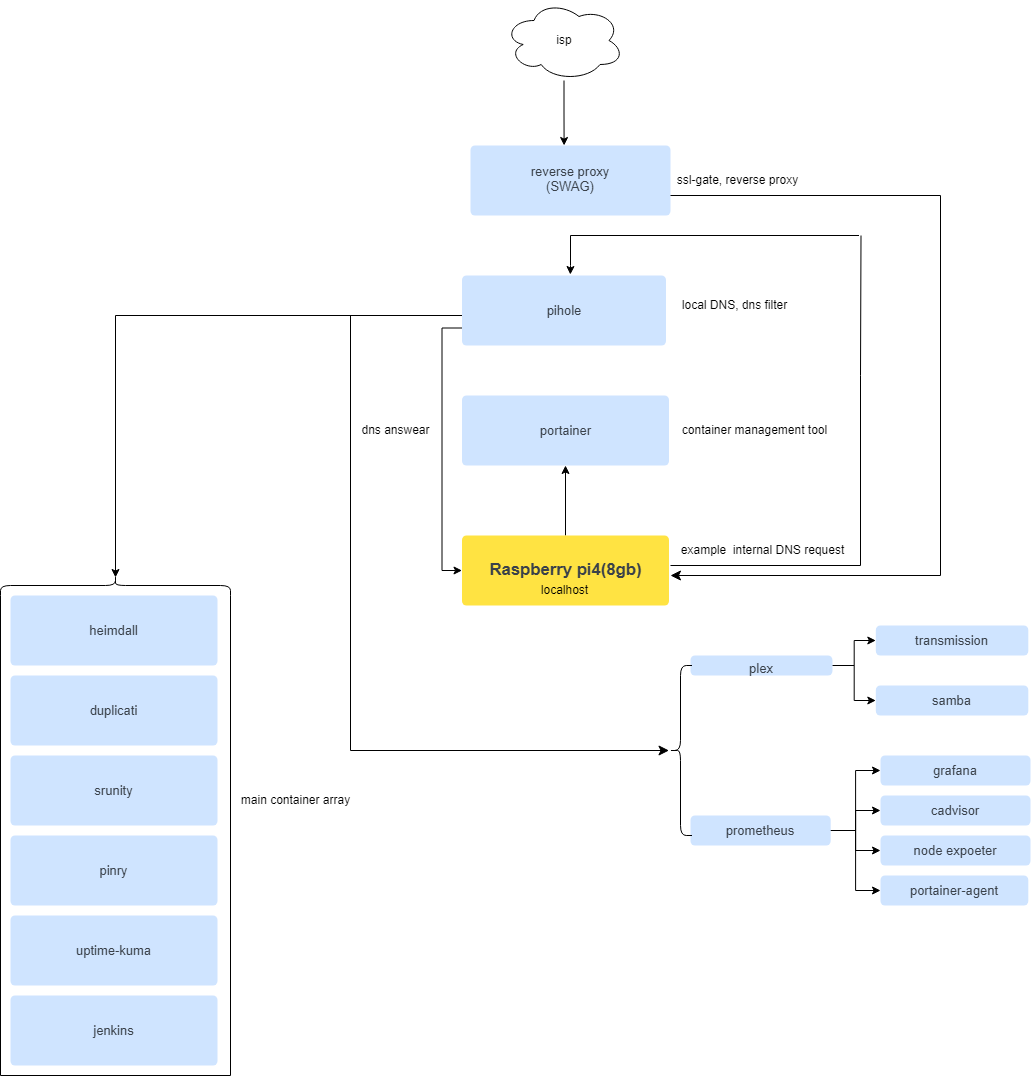

The diagram above was exported from draw.io. Its source (the exported page's mxGraphModel, read from the mxfile embedded in the PNG):
<mxGraphModel dx="1049" dy="1370" grid="1" gridSize="10" guides="1" tooltips="1" connect="1" arrows="1" fold="1" page="1" pageScale="1" pageWidth="1100" pageHeight="850" background="none" math="0" shadow="0">
  <root>
    <mxCell id="0" />
    <mxCell id="1" parent="0" />
    <mxCell id="eTILFqIKRmLKgXvAqfCZ-46" value="portainer" style="html=1;overflow=block;blockSpacing=1;whiteSpace=wrap;fontSize=13;fontColor=#3a414a;align=center;spacing=5.2;strokeOpacity=0;fillOpacity=100;rounded=1;absoluteArcSize=1;arcSize=9;fillColor=#cfe4ff;strokeWidth=0.8;lucidId=oXfA-GNPn~q_;" parent="1" vertex="1">
      <mxGeometry x="471.5" y="400" width="207" height="70" as="geometry" />
    </mxCell>
    <mxCell id="eTILFqIKRmLKgXvAqfCZ-47" value="duplicati" style="html=1;overflow=block;blockSpacing=1;whiteSpace=wrap;fontSize=13;fontColor=#3a414a;align=center;spacing=5.2;strokeOpacity=0;fillOpacity=100;rounded=1;absoluteArcSize=1;arcSize=9;fillColor=#cfe4ff;strokeWidth=0.8;lucidId=G3fAyBH_.IQq;" parent="1" vertex="1">
      <mxGeometry x="20" y="680" width="207" height="70" as="geometry" />
    </mxCell>
    <mxCell id="eTILFqIKRmLKgXvAqfCZ-49" value="samba" style="html=1;overflow=block;blockSpacing=1;whiteSpace=wrap;fontSize=13;fontColor=#3a414a;align=center;spacing=5.2;strokeOpacity=0;fillOpacity=100;rounded=1;absoluteArcSize=1;arcSize=9;fillColor=#cfe4ff;strokeWidth=0.8;lucidId=G3fAeqvyqp2X;" parent="1" vertex="1">
      <mxGeometry x="885.32" y="690" width="152.5" height="30" as="geometry" />
    </mxCell>
    <mxCell id="qNrzVPHIUJx3-aR51FYF-18" style="edgeStyle=orthogonalEdgeStyle;rounded=0;orthogonalLoop=1;jettySize=auto;html=1;entryX=0;entryY=0.5;entryDx=0;entryDy=0;" parent="1" source="eTILFqIKRmLKgXvAqfCZ-50" target="eTILFqIKRmLKgXvAqfCZ-57" edge="1">
      <mxGeometry relative="1" as="geometry" />
    </mxCell>
    <mxCell id="qNrzVPHIUJx3-aR51FYF-19" style="edgeStyle=orthogonalEdgeStyle;rounded=0;orthogonalLoop=1;jettySize=auto;html=1;entryX=0;entryY=0.5;entryDx=0;entryDy=0;" parent="1" source="eTILFqIKRmLKgXvAqfCZ-50" target="eTILFqIKRmLKgXvAqfCZ-49" edge="1">
      <mxGeometry relative="1" as="geometry" />
    </mxCell>
    <mxCell id="eTILFqIKRmLKgXvAqfCZ-50" value="plex" style="html=1;overflow=block;blockSpacing=1;whiteSpace=wrap;fontSize=13;fontColor=#3a414a;align=center;spacing=5.2;strokeOpacity=0;fillOpacity=100;rounded=1;absoluteArcSize=1;arcSize=9;fillColor=#cfe4ff;strokeWidth=0.8;lucidId=G3fAJbfGE0wz;" parent="1" vertex="1">
      <mxGeometry x="700" y="660" width="141.97" height="20" as="geometry" />
    </mxCell>
    <mxCell id="eTILFqIKRmLKgXvAqfCZ-51" value="jenkins " style="html=1;overflow=block;blockSpacing=1;whiteSpace=wrap;fontSize=13;fontColor=#3a414a;align=center;spacing=5.2;strokeOpacity=0;fillOpacity=100;rounded=1;absoluteArcSize=1;arcSize=9;fillColor=#cfe4ff;strokeWidth=0.8;lucidId=G3fA85B5xx~E;" parent="1" vertex="1">
      <mxGeometry x="20" y="1000" width="207" height="70" as="geometry" />
    </mxCell>
    <mxCell id="eTILFqIKRmLKgXvAqfCZ-52" value="grafana" style="html=1;overflow=block;blockSpacing=1;whiteSpace=wrap;fontSize=13;fontColor=#3a414a;align=center;spacing=5.2;strokeOpacity=0;fillOpacity=100;rounded=1;absoluteArcSize=1;arcSize=9;fillColor=#cfe4ff;strokeWidth=0.8;lucidId=G3fAcIjeYs_1;" parent="1" vertex="1">
      <mxGeometry x="890" y="760" width="150" height="30" as="geometry" />
    </mxCell>
    <mxCell id="eTILFqIKRmLKgXvAqfCZ-53" value="cadvisor" style="html=1;overflow=block;blockSpacing=1;whiteSpace=wrap;fontSize=13;fontColor=#3a414a;align=center;spacing=5.2;strokeOpacity=0;fillOpacity=100;rounded=1;absoluteArcSize=1;arcSize=9;fillColor=#cfe4ff;strokeWidth=0.8;lucidId=G3fAhFULoDHo;" parent="1" vertex="1">
      <mxGeometry x="890" y="800" width="150" height="30" as="geometry" />
    </mxCell>
    <mxCell id="qNrzVPHIUJx3-aR51FYF-77" style="edgeStyle=orthogonalEdgeStyle;rounded=0;orthogonalLoop=1;jettySize=auto;html=1;entryX=0;entryY=0.5;entryDx=0;entryDy=0;" parent="1" source="eTILFqIKRmLKgXvAqfCZ-54" target="eTILFqIKRmLKgXvAqfCZ-52" edge="1">
      <mxGeometry relative="1" as="geometry" />
    </mxCell>
    <mxCell id="qNrzVPHIUJx3-aR51FYF-78" style="edgeStyle=orthogonalEdgeStyle;rounded=0;orthogonalLoop=1;jettySize=auto;html=1;entryX=0;entryY=0.5;entryDx=0;entryDy=0;" parent="1" source="eTILFqIKRmLKgXvAqfCZ-54" target="eTILFqIKRmLKgXvAqfCZ-53" edge="1">
      <mxGeometry relative="1" as="geometry" />
    </mxCell>
    <mxCell id="qNrzVPHIUJx3-aR51FYF-79" style="edgeStyle=orthogonalEdgeStyle;rounded=0;orthogonalLoop=1;jettySize=auto;html=1;entryX=0;entryY=0.5;entryDx=0;entryDy=0;" parent="1" source="eTILFqIKRmLKgXvAqfCZ-54" target="eTILFqIKRmLKgXvAqfCZ-60" edge="1">
      <mxGeometry relative="1" as="geometry" />
    </mxCell>
    <mxCell id="qNrzVPHIUJx3-aR51FYF-83" style="edgeStyle=orthogonalEdgeStyle;rounded=0;orthogonalLoop=1;jettySize=auto;html=1;entryX=0;entryY=0.5;entryDx=0;entryDy=0;" parent="1" source="eTILFqIKRmLKgXvAqfCZ-54" target="eTILFqIKRmLKgXvAqfCZ-76" edge="1">
      <mxGeometry relative="1" as="geometry" />
    </mxCell>
    <mxCell id="eTILFqIKRmLKgXvAqfCZ-54" value="prometheus" style="html=1;overflow=block;blockSpacing=1;whiteSpace=wrap;fontSize=13;fontColor=#3a414a;align=center;spacing=5.2;strokeOpacity=0;fillOpacity=100;rounded=1;absoluteArcSize=1;arcSize=9;fillColor=#cfe4ff;strokeWidth=0.8;lucidId=G3fAsvDJu0Os;" parent="1" vertex="1">
      <mxGeometry x="700" y="820" width="140.18" height="30" as="geometry" />
    </mxCell>
    <mxCell id="eTILFqIKRmLKgXvAqfCZ-57" value="transmission" style="html=1;overflow=block;blockSpacing=1;whiteSpace=wrap;fontSize=13;fontColor=#3a414a;align=center;spacing=5.2;strokeOpacity=0;fillOpacity=100;rounded=1;absoluteArcSize=1;arcSize=9;fillColor=#cfe4ff;strokeWidth=0.8;lucidId=0qyGShVbQPmE;" parent="1" vertex="1">
      <mxGeometry x="885.32" y="630" width="152.5" height="30" as="geometry" />
    </mxCell>
    <mxCell id="eTILFqIKRmLKgXvAqfCZ-60" value="node expoeter" style="html=1;overflow=block;blockSpacing=1;whiteSpace=wrap;fontSize=13;fontColor=#3a414a;align=center;spacing=5.2;strokeOpacity=0;fillOpacity=100;rounded=1;absoluteArcSize=1;arcSize=9;fillColor=#cfe4ff;strokeWidth=0.8;lucidId=MuyG3SreP-el;" parent="1" vertex="1">
      <mxGeometry x="890" y="840" width="150" height="30" as="geometry" />
    </mxCell>
    <mxCell id="eTILFqIKRmLKgXvAqfCZ-69" value="srunity" style="html=1;overflow=block;blockSpacing=1;whiteSpace=wrap;fontSize=13;fontColor=#3a414a;align=center;spacing=5.2;strokeOpacity=0;fillOpacity=100;rounded=1;absoluteArcSize=1;arcSize=9;fillColor=#cfe4ff;strokeWidth=0.8;lucidId=WyyG1shqu5gu;" parent="1" vertex="1">
      <mxGeometry x="20" y="760" width="207" height="70" as="geometry" />
    </mxCell>
    <mxCell id="eTILFqIKRmLKgXvAqfCZ-70" value="pinry" style="html=1;overflow=block;blockSpacing=1;whiteSpace=wrap;fontSize=13;fontColor=#3a414a;align=center;spacing=5.2;strokeOpacity=0;fillOpacity=100;rounded=1;absoluteArcSize=1;arcSize=9;fillColor=#cfe4ff;strokeWidth=0.8;lucidId=6yyGQmzbA1tZ;" parent="1" vertex="1">
      <mxGeometry x="20" y="840" width="207" height="70" as="geometry" />
    </mxCell>
    <mxCell id="eTILFqIKRmLKgXvAqfCZ-71" value="uptime-kuma" style="html=1;overflow=block;blockSpacing=1;whiteSpace=wrap;fontSize=13;fontColor=#3a414a;align=center;spacing=5.2;strokeOpacity=0;fillOpacity=100;rounded=1;absoluteArcSize=1;arcSize=9;fillColor=#cfe4ff;strokeWidth=0.8;lucidId=HzyGrSQBNhYL;" parent="1" vertex="1">
      <mxGeometry x="20" y="920" width="207" height="70" as="geometry" />
    </mxCell>
    <mxCell id="eTILFqIKRmLKgXvAqfCZ-72" value="&lt;div style=&quot;display: flex; justify-content: center; text-align: center; align-items: baseline; font-size: 0; line-height: 1.25;margin-top: -2px;&quot;&gt;&lt;span&gt;&lt;span style=&quot;font-size:13px;color:#3a414a;&quot;&gt;reverse proxy&lt;br&gt;&lt;/span&gt;&lt;/span&gt;&lt;/div&gt;&lt;div style=&quot;display: flex; justify-content: center; text-align: center; align-items: baseline; font-size: 0; line-height: 1.25;margin-top: -2px;&quot;&gt;&lt;span&gt;&lt;span style=&quot;font-size:13px;color:#3a414a;&quot;&gt;(SWAG)&lt;/span&gt;&lt;/span&gt;&lt;/div&gt;" style="html=1;overflow=block;blockSpacing=1;whiteSpace=wrap;fontSize=13;spacing=5.2;strokeOpacity=0;fillOpacity=100;rounded=1;absoluteArcSize=1;arcSize=9;fillColor=#cfe4ff;strokeWidth=0.8;lucidId=2zyGcRy0Ww0y;" parent="1" vertex="1">
      <mxGeometry x="480" y="150" width="200" height="70" as="geometry" />
    </mxCell>
    <mxCell id="eTILFqIKRmLKgXvAqfCZ-76" value="portainer-agent" style="html=1;overflow=block;blockSpacing=1;whiteSpace=wrap;fontSize=13;fontColor=#3a414a;align=center;spacing=5.2;strokeOpacity=0;fillOpacity=100;rounded=1;absoluteArcSize=1;arcSize=9;fillColor=#cfe4ff;strokeWidth=0.8;lucidId=~AyGEzxYxaRT;" parent="1" vertex="1">
      <mxGeometry x="890" y="880" width="147.82" height="30" as="geometry" />
    </mxCell>
    <mxCell id="qNrzVPHIUJx3-aR51FYF-71" style="edgeStyle=orthogonalEdgeStyle;rounded=0;orthogonalLoop=1;jettySize=auto;html=1;entryX=0.1;entryY=0.5;entryDx=0;entryDy=0;entryPerimeter=0;" parent="1" source="qNrzVPHIUJx3-aR51FYF-2" target="qNrzVPHIUJx3-aR51FYF-69" edge="1">
      <mxGeometry relative="1" as="geometry">
        <Array as="points">
          <mxPoint x="125" y="320" />
        </Array>
      </mxGeometry>
    </mxCell>
    <mxCell id="qNrzVPHIUJx3-aR51FYF-85" style="edgeStyle=orthogonalEdgeStyle;rounded=0;orthogonalLoop=1;jettySize=auto;html=1;exitX=0;exitY=0.75;exitDx=0;exitDy=0;entryX=0;entryY=0.5;entryDx=0;entryDy=0;" parent="1" source="qNrzVPHIUJx3-aR51FYF-2" target="eTILFqIKRmLKgXvAqfCZ-55" edge="1">
      <mxGeometry relative="1" as="geometry" />
    </mxCell>
    <mxCell id="qNrzVPHIUJx3-aR51FYF-2" value="pihole" style="html=1;overflow=block;blockSpacing=1;whiteSpace=wrap;fontSize=13;fontColor=#3a414a;align=center;spacing=5.2;strokeOpacity=0;fillOpacity=100;rounded=1;absoluteArcSize=1;arcSize=9;fillColor=#cfe4ff;strokeWidth=0.8;lucidId=6yyGQmzbA1tZ;" parent="1" vertex="1">
      <mxGeometry x="471.5" y="280" width="204" height="70" as="geometry" />
    </mxCell>
    <mxCell id="qNrzVPHIUJx3-aR51FYF-86" style="edgeStyle=orthogonalEdgeStyle;rounded=0;orthogonalLoop=1;jettySize=auto;html=1;entryX=0.468;entryY=0;entryDx=0;entryDy=0;entryPerimeter=0;" parent="1" source="qNrzVPHIUJx3-aR51FYF-5" target="eTILFqIKRmLKgXvAqfCZ-72" edge="1">
      <mxGeometry relative="1" as="geometry" />
    </mxCell>
    <mxCell id="qNrzVPHIUJx3-aR51FYF-5" value="isp&lt;br&gt;" style="ellipse;shape=cloud;whiteSpace=wrap;html=1;" parent="1" vertex="1">
      <mxGeometry x="513.5" y="5" width="120" height="80" as="geometry" />
    </mxCell>
    <mxCell id="eTILFqIKRmLKgXvAqfCZ-48" value="heimdall" style="html=1;overflow=block;blockSpacing=1;whiteSpace=wrap;fontSize=13;fontColor=#3a414a;align=center;spacing=5.2;strokeOpacity=0;fillOpacity=100;rounded=1;absoluteArcSize=1;arcSize=9;fillColor=#cfe4ff;strokeWidth=0.8;lucidId=G3fAMlFYmkzl;" parent="1" vertex="1">
      <mxGeometry x="20" y="600" width="207" height="70" as="geometry" />
    </mxCell>
    <mxCell id="qNrzVPHIUJx3-aR51FYF-62" style="edgeStyle=orthogonalEdgeStyle;rounded=0;orthogonalLoop=1;jettySize=auto;html=1;entryX=0.5;entryY=1;entryDx=0;entryDy=0;" parent="1" source="eTILFqIKRmLKgXvAqfCZ-55" target="eTILFqIKRmLKgXvAqfCZ-46" edge="1">
      <mxGeometry relative="1" as="geometry" />
    </mxCell>
    <mxCell id="eTILFqIKRmLKgXvAqfCZ-55" value="Raspberry pi4(8gb)" style="html=1;overflow=block;blockSpacing=1;whiteSpace=wrap;fontSize=16.7;fontColor=#3a414a;fontStyle=1;spacing=3.8;strokeOpacity=0;fillOpacity=100;rounded=1;absoluteArcSize=1;arcSize=9;fillColor=#ffe342;strokeWidth=0.8;lucidId=66fAFWbO36pZ;" parent="1" vertex="1">
      <mxGeometry x="471.5" y="540" width="207" height="70" as="geometry" />
    </mxCell>
    <mxCell id="qNrzVPHIUJx3-aR51FYF-32" value="ssl-gate, reverse proxy" style="text;html=1;align=center;verticalAlign=middle;resizable=0;points=[];autosize=1;strokeColor=none;fillColor=none;" parent="1" vertex="1">
      <mxGeometry x="677" y="170" width="140" height="30" as="geometry" />
    </mxCell>
    <mxCell id="qNrzVPHIUJx3-aR51FYF-33" value="local DNS, dns filter" style="text;html=1;align=center;verticalAlign=middle;resizable=0;points=[];autosize=1;strokeColor=none;fillColor=none;" parent="1" vertex="1">
      <mxGeometry x="678.5" y="295" width="130" height="30" as="geometry" />
    </mxCell>
    <mxCell id="qNrzVPHIUJx3-aR51FYF-34" value="container management tool" style="text;html=1;align=center;verticalAlign=middle;resizable=0;points=[];autosize=1;strokeColor=none;fillColor=none;" parent="1" vertex="1">
      <mxGeometry x="678.5" y="420" width="170" height="30" as="geometry" />
    </mxCell>
    <mxCell id="qNrzVPHIUJx3-aR51FYF-35" value="localhost" style="text;html=1;align=center;verticalAlign=middle;resizable=0;points=[];autosize=1;strokeColor=none;fillColor=none;" parent="1" vertex="1">
      <mxGeometry x="538.5" y="580" width="70" height="30" as="geometry" />
    </mxCell>
    <mxCell id="qNrzVPHIUJx3-aR51FYF-51" value="" style="endArrow=none;html=1;rounded=0;" parent="1" edge="1">
      <mxGeometry width="50" height="50" relative="1" as="geometry">
        <mxPoint x="680" y="570" as="sourcePoint" />
        <mxPoint x="870" y="570" as="targetPoint" />
      </mxGeometry>
    </mxCell>
    <mxCell id="qNrzVPHIUJx3-aR51FYF-52" value="" style="endArrow=none;html=1;rounded=0;" parent="1" edge="1">
      <mxGeometry width="50" height="50" relative="1" as="geometry">
        <mxPoint x="870" y="570" as="sourcePoint" />
        <mxPoint x="870" y="380" as="targetPoint" />
      </mxGeometry>
    </mxCell>
    <mxCell id="qNrzVPHIUJx3-aR51FYF-53" value="" style="endArrow=none;html=1;rounded=0;" parent="1" edge="1">
      <mxGeometry width="50" height="50" relative="1" as="geometry">
        <mxPoint x="870.5" y="240" as="sourcePoint" />
        <mxPoint x="870" y="380" as="targetPoint" />
      </mxGeometry>
    </mxCell>
    <mxCell id="qNrzVPHIUJx3-aR51FYF-55" value="" style="endArrow=none;html=1;rounded=0;" parent="1" edge="1">
      <mxGeometry width="50" height="50" relative="1" as="geometry">
        <mxPoint x="678.5" y="240" as="sourcePoint" />
        <mxPoint x="868.5" y="240" as="targetPoint" />
      </mxGeometry>
    </mxCell>
    <mxCell id="qNrzVPHIUJx3-aR51FYF-59" value="" style="endArrow=classic;html=1;rounded=0;entryX=0.531;entryY=-0.014;entryDx=0;entryDy=0;entryPerimeter=0;" parent="1" target="qNrzVPHIUJx3-aR51FYF-2" edge="1">
      <mxGeometry width="50" height="50" relative="1" as="geometry">
        <mxPoint x="580" y="240" as="sourcePoint" />
        <mxPoint x="587" y="220" as="targetPoint" />
        <Array as="points">
          <mxPoint x="580" y="270" />
        </Array>
      </mxGeometry>
    </mxCell>
    <mxCell id="qNrzVPHIUJx3-aR51FYF-60" value="" style="endArrow=none;html=1;rounded=0;" parent="1" edge="1">
      <mxGeometry width="50" height="50" relative="1" as="geometry">
        <mxPoint x="580" y="240" as="sourcePoint" />
        <mxPoint x="678.5" y="240" as="targetPoint" />
        <Array as="points" />
      </mxGeometry>
    </mxCell>
    <mxCell id="qNrzVPHIUJx3-aR51FYF-65" value="" style="endArrow=none;html=1;rounded=0;" parent="1" edge="1">
      <mxGeometry width="50" height="50" relative="1" as="geometry">
        <mxPoint x="240" y="1080" as="sourcePoint" />
        <mxPoint x="240" y="600" as="targetPoint" />
      </mxGeometry>
    </mxCell>
    <mxCell id="qNrzVPHIUJx3-aR51FYF-66" value="" style="endArrow=none;html=1;rounded=0;" parent="1" edge="1">
      <mxGeometry width="50" height="50" relative="1" as="geometry">
        <mxPoint x="10" y="1080" as="sourcePoint" />
        <mxPoint x="10" y="600" as="targetPoint" />
      </mxGeometry>
    </mxCell>
    <mxCell id="qNrzVPHIUJx3-aR51FYF-67" value="" style="endArrow=none;html=1;rounded=0;" parent="1" edge="1">
      <mxGeometry width="50" height="50" relative="1" as="geometry">
        <mxPoint x="10" y="1080" as="sourcePoint" />
        <mxPoint x="240" y="1080" as="targetPoint" />
      </mxGeometry>
    </mxCell>
    <mxCell id="qNrzVPHIUJx3-aR51FYF-69" value="" style="shape=curlyBracket;whiteSpace=wrap;html=1;rounded=1;flipH=1;labelPosition=right;verticalLabelPosition=middle;align=left;verticalAlign=middle;direction=south;" parent="1" vertex="1">
      <mxGeometry x="10" y="580" width="230" height="20" as="geometry" />
    </mxCell>
    <mxCell id="qNrzVPHIUJx3-aR51FYF-72" value="example&amp;nbsp; internal DNS request" style="text;html=1;align=center;verticalAlign=middle;resizable=0;points=[];autosize=1;strokeColor=none;fillColor=none;" parent="1" vertex="1">
      <mxGeometry x="677" y="540" width="190" height="30" as="geometry" />
    </mxCell>
    <mxCell id="qNrzVPHIUJx3-aR51FYF-84" value="main container array&lt;br&gt;" style="text;html=1;align=center;verticalAlign=middle;resizable=0;points=[];autosize=1;strokeColor=none;fillColor=none;" parent="1" vertex="1">
      <mxGeometry x="240" y="790" width="130" height="30" as="geometry" />
    </mxCell>
    <mxCell id="qNrzVPHIUJx3-aR51FYF-87" value="dns answear" style="text;html=1;align=center;verticalAlign=middle;resizable=0;points=[];autosize=1;strokeColor=none;fillColor=none;" parent="1" vertex="1">
      <mxGeometry x="360" y="420" width="90" height="30" as="geometry" />
    </mxCell>
    <mxCell id="qNrzVPHIUJx3-aR51FYF-89" value="" style="shape=curlyBracket;whiteSpace=wrap;html=1;rounded=1;labelPosition=left;verticalLabelPosition=middle;align=right;verticalAlign=middle;size=0.5;" parent="1" vertex="1">
      <mxGeometry x="678.5" y="670" width="23" height="170" as="geometry" />
    </mxCell>
    <mxCell id="qNrzVPHIUJx3-aR51FYF-95" value="" style="edgeStyle=segmentEdgeStyle;endArrow=classic;html=1;curved=0;rounded=0;endSize=8;startSize=8;" parent="1" target="qNrzVPHIUJx3-aR51FYF-89" edge="1">
      <mxGeometry width="50" height="50" relative="1" as="geometry">
        <mxPoint x="360" y="320" as="sourcePoint" />
        <mxPoint x="460" y="699.97" as="targetPoint" />
        <Array as="points">
          <mxPoint x="360" y="755" />
        </Array>
      </mxGeometry>
    </mxCell>
    <mxCell id="qNrzVPHIUJx3-aR51FYF-100" value="" style="edgeStyle=elbowEdgeStyle;elbow=horizontal;endArrow=classic;html=1;curved=0;rounded=0;endSize=8;startSize=8;" parent="1" edge="1">
      <mxGeometry width="50" height="50" relative="1" as="geometry">
        <mxPoint x="680" y="200" as="sourcePoint" />
        <mxPoint x="680" y="580" as="targetPoint" />
        <Array as="points">
          <mxPoint x="950" y="200" />
        </Array>
      </mxGeometry>
    </mxCell>
  </root>
</mxGraphModel>